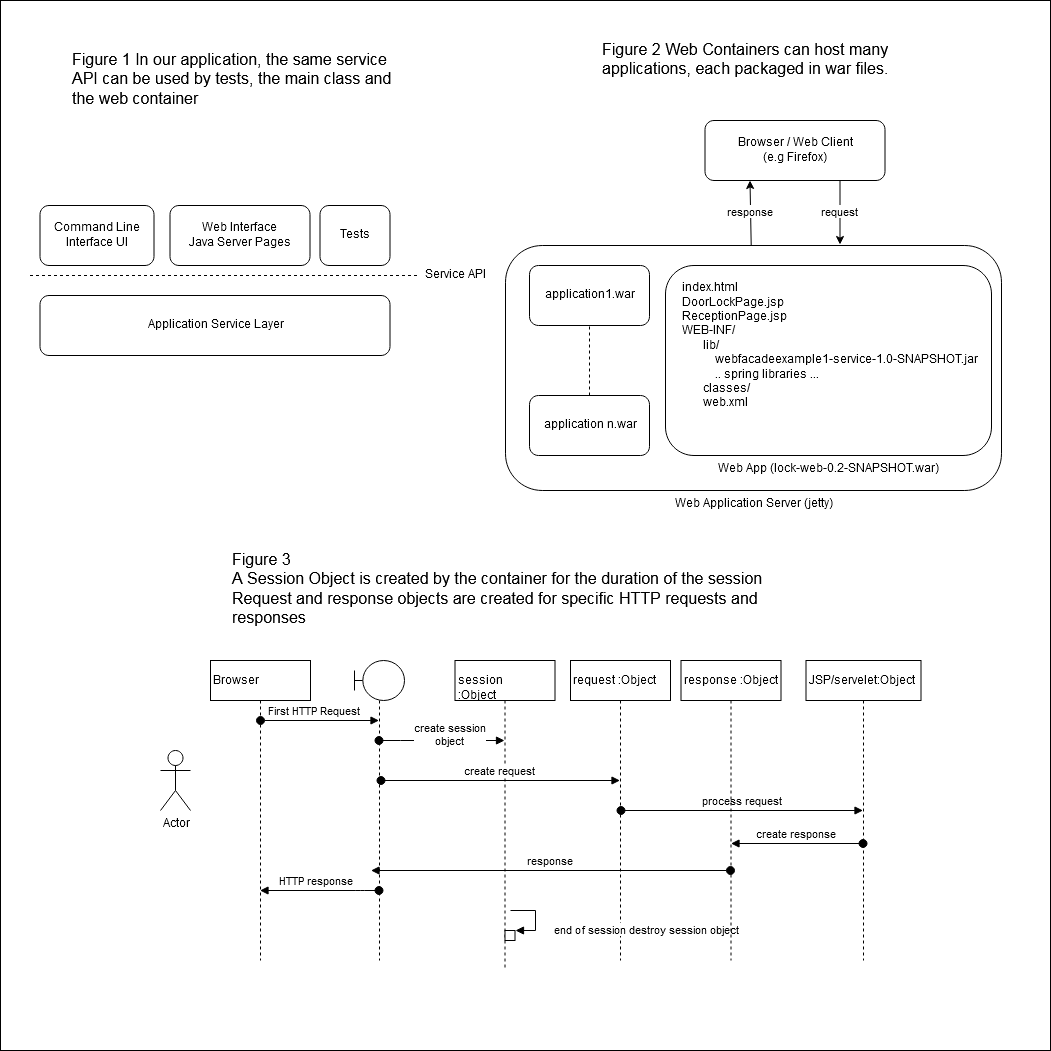

The diagram above was exported from draw.io. Its source (the exported page's mxGraphModel, read from the mxfile embedded in the PNG):
<mxGraphModel dx="1013" dy="784" grid="1" gridSize="10" guides="1" tooltips="1" connect="1" arrows="1" fold="1" page="1" pageScale="1" pageWidth="827" pageHeight="1169" background="#ffffff" math="0" shadow="0">
  <root>
    <mxCell id="0" />
    <mxCell id="1" parent="0" />
    <mxCell id="62" value="" style="whiteSpace=wrap;html=1;aspect=fixed;fontSize=16;align=left;" parent="1" vertex="1">
      <mxGeometry x="10" y="90" width="1050" height="1050" as="geometry" />
    </mxCell>
    <mxCell id="2" value="Application Service Layer" style="rounded=1;whiteSpace=wrap;html=1;" parent="1" vertex="1">
      <mxGeometry x="49.5" y="385" width="350" height="60" as="geometry" />
    </mxCell>
    <mxCell id="3" value="&lt;div&gt;Web Interface&lt;br&gt;&lt;/div&gt;&lt;div&gt;Java Server Pages&lt;br&gt;&lt;/div&gt;" style="rounded=1;whiteSpace=wrap;html=1;" parent="1" vertex="1">
      <mxGeometry x="179.5" y="295" width="140" height="60" as="geometry" />
    </mxCell>
    <mxCell id="4" value="&lt;div&gt;Command Line Interface UI&lt;/div&gt;" style="rounded=1;whiteSpace=wrap;html=1;" parent="1" vertex="1">
      <mxGeometry x="49.5" y="295" width="114" height="60" as="geometry" />
    </mxCell>
    <mxCell id="5" value="" style="endArrow=none;dashed=1;html=1;entryX=0;entryY=0.5;" parent="1" target="6" edge="1">
      <mxGeometry width="50" height="50" relative="1" as="geometry">
        <mxPoint x="39.5" y="365" as="sourcePoint" />
        <mxPoint x="539.5" y="365" as="targetPoint" />
      </mxGeometry>
    </mxCell>
    <mxCell id="6" value="Service API" style="text;html=1;strokeColor=none;fillColor=none;align=center;verticalAlign=middle;whiteSpace=wrap;rounded=0;" parent="1" vertex="1">
      <mxGeometry x="429.5" y="355" width="70" height="20" as="geometry" />
    </mxCell>
    <mxCell id="7" value="&lt;div&gt;Tests&lt;br&gt;&lt;/div&gt;" style="rounded=1;whiteSpace=wrap;html=1;" parent="1" vertex="1">
      <mxGeometry x="329.5" y="295" width="70" height="60" as="geometry" />
    </mxCell>
    <mxCell id="12" value="Web Application Server (jetty)" style="rounded=1;whiteSpace=wrap;html=1;labelPosition=center;verticalLabelPosition=bottom;align=center;verticalAlign=top;" parent="1" vertex="1">
      <mxGeometry x="515" y="335" width="496" height="245" as="geometry" />
    </mxCell>
    <mxCell id="31" value="request" style="edgeStyle=none;rounded=0;html=1;exitX=0.75;exitY=1;jettySize=auto;orthogonalLoop=1;" parent="1" source="14" edge="1">
      <mxGeometry relative="1" as="geometry">
        <mxPoint x="849.5" y="334" as="targetPoint" />
        <mxPoint as="offset" />
      </mxGeometry>
    </mxCell>
    <mxCell id="14" value="&lt;div&gt;Browser / Web Client&lt;/div&gt;&lt;div&gt;(e.g Firefox)&lt;br&gt;&lt;/div&gt;" style="rounded=1;whiteSpace=wrap;html=1;" parent="1" vertex="1">
      <mxGeometry x="714.5" y="210" width="180" height="60" as="geometry" />
    </mxCell>
    <mxCell id="16" value="Web App (lock-web-0.2-SNAPSHOT.war)" style="rounded=1;whiteSpace=wrap;html=1;labelPosition=center;verticalLabelPosition=bottom;align=center;verticalAlign=top;" parent="1" vertex="1">
      <mxGeometry x="675" y="355" width="326" height="190" as="geometry" />
    </mxCell>
    <mxCell id="25" value="&lt;div&gt;index.html&lt;/div&gt;&lt;div&gt;DoorLockPage.jsp&lt;/div&gt;&lt;div&gt;ReceptionPage.jsp&lt;/div&gt;&lt;div&gt;WEB-INF/ &lt;br&gt;&lt;/div&gt;&lt;div&gt;&amp;nbsp;&amp;nbsp;&amp;nbsp;&amp;nbsp;&amp;nbsp;&amp;nbsp; lib/&lt;/div&gt;&lt;div&gt;&amp;nbsp;&amp;nbsp;&amp;nbsp;&amp;nbsp;&amp;nbsp;&amp;nbsp;&amp;nbsp;&amp;nbsp;&amp;nbsp;&amp;nbsp; webfacadeexample1-service-1.0-SNAPSHOT.jar&lt;br&gt;&amp;nbsp;&amp;nbsp;&amp;nbsp;&amp;nbsp;&amp;nbsp;&amp;nbsp;&amp;nbsp;&amp;nbsp;&amp;nbsp;&amp;nbsp; .. spring libraries ...&lt;br&gt;&lt;/div&gt;&lt;div&gt;&amp;nbsp;&amp;nbsp;&amp;nbsp;&amp;nbsp;&amp;nbsp;&amp;nbsp; classes/&lt;/div&gt;&lt;div&gt;&amp;nbsp;&amp;nbsp;&amp;nbsp;&amp;nbsp;&amp;nbsp;&amp;nbsp; web.xml&lt;/div&gt;" style="text;html=1;" parent="1" vertex="1">
      <mxGeometry x="689.5" y="365" width="220" height="160" as="geometry" />
    </mxCell>
    <mxCell id="29" value="response" style="endArrow=classic;html=1;entryX=0.25;entryY=1;entryDx=0;entryDy=0;" parent="1" source="12" target="14" edge="1">
      <mxGeometry width="50" height="50" relative="1" as="geometry">
        <mxPoint x="604.5" y="320" as="sourcePoint" />
        <mxPoint x="654.5" y="270" as="targetPoint" />
      </mxGeometry>
    </mxCell>
    <mxCell id="35" value="request :Object" style="shape=umlLifeline;perimeter=lifelinePerimeter;whiteSpace=wrap;html=1;container=1;collapsible=0;recursiveResize=0;outlineConnect=0;align=left;" parent="1" vertex="1">
      <mxGeometry x="580" y="750" width="100" height="300" as="geometry" />
    </mxCell>
    <mxCell id="47" value="process request" style="html=1;verticalAlign=bottom;startArrow=oval;startFill=1;endArrow=block;startSize=8;" parent="35" target="37" edge="1">
      <mxGeometry width="60" relative="1" as="geometry">
        <mxPoint x="50.5" y="150" as="sourcePoint" />
        <mxPoint x="110.5" y="150" as="targetPoint" />
      </mxGeometry>
    </mxCell>
    <mxCell id="36" value="session :Object" style="shape=umlLifeline;perimeter=lifelinePerimeter;whiteSpace=wrap;html=1;container=1;collapsible=0;recursiveResize=0;outlineConnect=0;align=left;" parent="1" vertex="1">
      <mxGeometry x="464.5" y="750" width="100" height="310" as="geometry" />
    </mxCell>
    <mxCell id="52" value="" style="html=1;points=[];perimeter=orthogonalPerimeter;align=left;" parent="36" vertex="1">
      <mxGeometry x="50" y="270" width="10" height="10" as="geometry" />
    </mxCell>
    <mxCell id="53" value="end of session destroy session object" style="edgeStyle=orthogonalEdgeStyle;html=1;align=left;spacingLeft=2;endArrow=block;rounded=0;entryX=1;entryY=0;" parent="36" target="52" edge="1">
      <mxGeometry x="0.3846" y="-15" relative="1" as="geometry">
        <mxPoint x="55" y="250" as="sourcePoint" />
        <Array as="points">
          <mxPoint x="80" y="250" />
        </Array>
        <mxPoint x="15" y="15" as="offset" />
      </mxGeometry>
    </mxCell>
    <mxCell id="37" value="JSP/servelet:Object" style="shape=umlLifeline;perimeter=lifelinePerimeter;whiteSpace=wrap;html=1;container=1;collapsible=0;recursiveResize=0;outlineConnect=0;align=left;" parent="1" vertex="1">
      <mxGeometry x="815.5" y="750" width="115" height="300" as="geometry" />
    </mxCell>
    <mxCell id="38" value="" style="shape=umlLifeline;participant=umlBoundary;perimeter=lifelinePerimeter;whiteSpace=wrap;html=1;container=1;collapsible=0;recursiveResize=0;verticalAlign=top;spacingTop=36;labelBackgroundColor=#ffffff;outlineConnect=0;align=left;" parent="1" vertex="1">
      <mxGeometry x="364" y="750" width="50" height="300" as="geometry" />
    </mxCell>
    <mxCell id="46" value="create request" style="html=1;verticalAlign=bottom;startArrow=oval;startFill=1;endArrow=block;startSize=8;" parent="38" target="35" edge="1">
      <mxGeometry width="60" relative="1" as="geometry">
        <mxPoint x="26.5" y="120" as="sourcePoint" />
        <mxPoint x="86.5" y="120" as="targetPoint" />
        <Array as="points">
          <mxPoint x="156.5" y="120" />
        </Array>
      </mxGeometry>
    </mxCell>
    <mxCell id="39" value="Actor" style="shape=umlActor;verticalLabelPosition=bottom;labelBackgroundColor=#ffffff;verticalAlign=top;html=1;align=left;" parent="1" vertex="1">
      <mxGeometry x="170" y="840" width="30" height="60" as="geometry" />
    </mxCell>
    <mxCell id="41" value="Browser" style="shape=umlLifeline;perimeter=lifelinePerimeter;whiteSpace=wrap;html=1;container=1;collapsible=0;recursiveResize=0;outlineConnect=0;align=left;" parent="1" vertex="1">
      <mxGeometry x="220" y="750" width="100" height="300" as="geometry" />
    </mxCell>
    <mxCell id="42" value="First HTTP Request" style="html=1;verticalAlign=bottom;startArrow=oval;startFill=1;endArrow=block;startSize=8;" parent="41" target="38" edge="1">
      <mxGeometry width="60" relative="1" as="geometry">
        <mxPoint x="50" y="60" as="sourcePoint" />
        <mxPoint x="110" y="60" as="targetPoint" />
      </mxGeometry>
    </mxCell>
    <mxCell id="43" value="response" style="html=1;verticalAlign=bottom;startArrow=oval;startFill=1;endArrow=block;startSize=8;" parent="1" source="45" edge="1">
      <mxGeometry width="60" relative="1" as="geometry">
        <mxPoint x="140.5" y="1070" as="sourcePoint" />
        <mxPoint x="380.5" y="960" as="targetPoint" />
      </mxGeometry>
    </mxCell>
    <mxCell id="44" value="&lt;div&gt;create session&lt;/div&gt;&lt;div&gt;object&lt;br&gt;&lt;/div&gt;" style="html=1;verticalAlign=bottom;startArrow=oval;startFill=1;endArrow=block;startSize=8;" parent="1" source="38" target="36" edge="1">
      <mxGeometry x="0.1474" y="-10" width="60" relative="1" as="geometry">
        <mxPoint x="388.5" y="870" as="sourcePoint" />
        <mxPoint x="450" y="820" as="targetPoint" />
        <Array as="points">
          <mxPoint x="420" y="830" />
          <mxPoint x="460.5" y="830" />
        </Array>
        <mxPoint as="offset" />
      </mxGeometry>
    </mxCell>
    <mxCell id="45" value="response :Object" style="shape=umlLifeline;perimeter=lifelinePerimeter;whiteSpace=wrap;html=1;container=1;collapsible=0;recursiveResize=0;outlineConnect=0;align=left;" parent="1" vertex="1">
      <mxGeometry x="690.5" y="750" width="100" height="300" as="geometry" />
    </mxCell>
    <mxCell id="48" value="HTTP response" style="html=1;verticalAlign=bottom;startArrow=oval;startFill=1;endArrow=block;startSize=8;" parent="1" source="38" target="41" edge="1">
      <mxGeometry width="60" relative="1" as="geometry">
        <mxPoint x="360" y="990" as="sourcePoint" />
        <mxPoint x="280" y="990" as="targetPoint" />
        <Array as="points">
          <mxPoint x="370.5" y="980" />
        </Array>
      </mxGeometry>
    </mxCell>
    <mxCell id="50" value="create response" style="html=1;verticalAlign=bottom;startArrow=oval;startFill=1;endArrow=block;startSize=8;exitX=0.496;exitY=0.61;exitPerimeter=0;" parent="1" source="37" edge="1">
      <mxGeometry width="60" relative="1" as="geometry">
        <mxPoint x="190.5" y="960" as="sourcePoint" />
        <mxPoint x="740.5" y="933" as="targetPoint" />
      </mxGeometry>
    </mxCell>
    <mxCell id="55" value="&lt;div&gt;Figure 3 &lt;br&gt;&lt;/div&gt;&lt;div&gt;A Session Object is created by the container for the duration of the session&lt;/div&gt;&lt;div&gt;Request and response objects are created for specific HTTP requests and responses&lt;br&gt;&lt;/div&gt;" style="text;html=1;strokeColor=none;fillColor=none;align=left;verticalAlign=middle;whiteSpace=wrap;rounded=0;fontSize=16;" parent="1" vertex="1">
      <mxGeometry x="240" y="660" width="720" height="20" as="geometry" />
    </mxCell>
    <mxCell id="56" value="Figure 2 Web Containers can host many applications, each packaged in war files. " style="text;html=1;strokeColor=none;fillColor=none;align=left;verticalAlign=middle;whiteSpace=wrap;rounded=0;fontSize=16;" parent="1" vertex="1">
      <mxGeometry x="610" y="140" width="330" height="20" as="geometry" />
    </mxCell>
    <mxCell id="57" value="application1.war" style="rounded=1;whiteSpace=wrap;html=1;align=center;" parent="1" vertex="1">
      <mxGeometry x="539" y="355" width="120" height="60" as="geometry" />
    </mxCell>
    <mxCell id="58" value="application n.war" style="rounded=1;whiteSpace=wrap;html=1;align=center;" parent="1" vertex="1">
      <mxGeometry x="539" y="485" width="120" height="60" as="geometry" />
    </mxCell>
    <mxCell id="59" value="" style="endArrow=none;dashed=1;html=1;entryX=0.5;entryY=1;exitX=0.5;exitY=0;" parent="1" source="58" target="57" edge="1">
      <mxGeometry width="50" height="50" relative="1" as="geometry">
        <mxPoint x="584.5" y="480" as="sourcePoint" />
        <mxPoint x="634.5" y="430" as="targetPoint" />
      </mxGeometry>
    </mxCell>
    <mxCell id="60" value="Figure 1 In our application, the same service API can be used by tests, the main class and the web container" style="text;html=1;strokeColor=none;fillColor=none;align=left;verticalAlign=middle;whiteSpace=wrap;rounded=0;fontSize=16;" parent="1" vertex="1">
      <mxGeometry x="79.5" y="160" width="330" height="20" as="geometry" />
    </mxCell>
  </root>
</mxGraphModel>